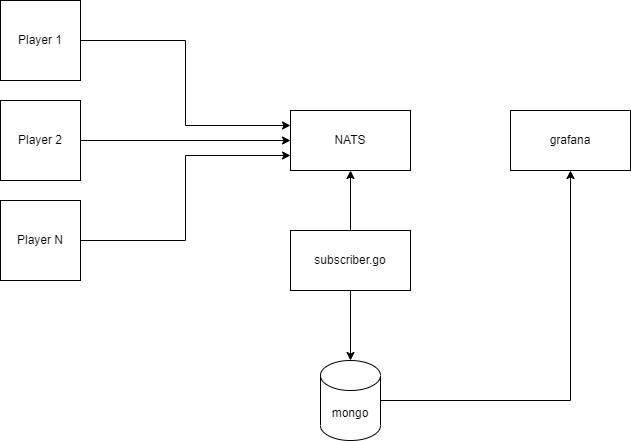

The diagram above was exported from draw.io. Its source (the exported page's mxGraphModel, read from the mxfile embedded in the PNG):
<mxGraphModel dx="1038" dy="556" grid="1" gridSize="10" guides="1" tooltips="1" connect="1" arrows="1" fold="1" page="1" pageScale="1" pageWidth="850" pageHeight="1100" math="0" shadow="0">
  <root>
    <mxCell id="0" />
    <mxCell id="1" parent="0" />
    <mxCell id="SyIiEv7Q6ZoedyB8-D95-5" style="edgeStyle=orthogonalEdgeStyle;rounded=0;orthogonalLoop=1;jettySize=auto;html=1;exitX=1;exitY=0.5;exitDx=0;exitDy=0;entryX=0;entryY=0.25;entryDx=0;entryDy=0;" edge="1" parent="1" source="SyIiEv7Q6ZoedyB8-D95-1" target="SyIiEv7Q6ZoedyB8-D95-4">
      <mxGeometry relative="1" as="geometry" />
    </mxCell>
    <mxCell id="SyIiEv7Q6ZoedyB8-D95-1" value="Player 1" style="whiteSpace=wrap;html=1;aspect=fixed;" vertex="1" parent="1">
      <mxGeometry x="40" y="50" width="80" height="80" as="geometry" />
    </mxCell>
    <mxCell id="SyIiEv7Q6ZoedyB8-D95-6" style="edgeStyle=orthogonalEdgeStyle;rounded=0;orthogonalLoop=1;jettySize=auto;html=1;exitX=1;exitY=0.5;exitDx=0;exitDy=0;entryX=0;entryY=0.5;entryDx=0;entryDy=0;" edge="1" parent="1" source="SyIiEv7Q6ZoedyB8-D95-2" target="SyIiEv7Q6ZoedyB8-D95-4">
      <mxGeometry relative="1" as="geometry" />
    </mxCell>
    <mxCell id="SyIiEv7Q6ZoedyB8-D95-2" value="Player 2" style="whiteSpace=wrap;html=1;aspect=fixed;" vertex="1" parent="1">
      <mxGeometry x="40" y="150" width="80" height="80" as="geometry" />
    </mxCell>
    <mxCell id="SyIiEv7Q6ZoedyB8-D95-7" style="edgeStyle=orthogonalEdgeStyle;rounded=0;orthogonalLoop=1;jettySize=auto;html=1;exitX=1;exitY=0.5;exitDx=0;exitDy=0;entryX=0;entryY=0.75;entryDx=0;entryDy=0;" edge="1" parent="1" source="SyIiEv7Q6ZoedyB8-D95-3" target="SyIiEv7Q6ZoedyB8-D95-4">
      <mxGeometry relative="1" as="geometry" />
    </mxCell>
    <mxCell id="SyIiEv7Q6ZoedyB8-D95-3" value="Player N" style="whiteSpace=wrap;html=1;aspect=fixed;" vertex="1" parent="1">
      <mxGeometry x="40" y="250" width="80" height="80" as="geometry" />
    </mxCell>
    <mxCell id="SyIiEv7Q6ZoedyB8-D95-4" value="NATS" style="rounded=0;whiteSpace=wrap;html=1;" vertex="1" parent="1">
      <mxGeometry x="330" y="160" width="120" height="60" as="geometry" />
    </mxCell>
    <mxCell id="SyIiEv7Q6ZoedyB8-D95-14" style="edgeStyle=orthogonalEdgeStyle;rounded=0;orthogonalLoop=1;jettySize=auto;html=1;" edge="1" parent="1" source="SyIiEv7Q6ZoedyB8-D95-9" target="SyIiEv7Q6ZoedyB8-D95-13">
      <mxGeometry relative="1" as="geometry" />
    </mxCell>
    <mxCell id="SyIiEv7Q6ZoedyB8-D95-9" value="mongo" style="shape=cylinder3;whiteSpace=wrap;html=1;boundedLbl=1;backgroundOutline=1;size=15;" vertex="1" parent="1">
      <mxGeometry x="360" y="410" width="60" height="80" as="geometry" />
    </mxCell>
    <mxCell id="SyIiEv7Q6ZoedyB8-D95-11" style="edgeStyle=orthogonalEdgeStyle;rounded=0;orthogonalLoop=1;jettySize=auto;html=1;entryX=0.5;entryY=1;entryDx=0;entryDy=0;" edge="1" parent="1" source="SyIiEv7Q6ZoedyB8-D95-10" target="SyIiEv7Q6ZoedyB8-D95-4">
      <mxGeometry relative="1" as="geometry" />
    </mxCell>
    <mxCell id="SyIiEv7Q6ZoedyB8-D95-12" style="edgeStyle=orthogonalEdgeStyle;rounded=0;orthogonalLoop=1;jettySize=auto;html=1;" edge="1" parent="1" source="SyIiEv7Q6ZoedyB8-D95-10" target="SyIiEv7Q6ZoedyB8-D95-9">
      <mxGeometry relative="1" as="geometry" />
    </mxCell>
    <mxCell id="SyIiEv7Q6ZoedyB8-D95-10" value="subscriber.go" style="rounded=0;whiteSpace=wrap;html=1;" vertex="1" parent="1">
      <mxGeometry x="330" y="280" width="120" height="60" as="geometry" />
    </mxCell>
    <mxCell id="SyIiEv7Q6ZoedyB8-D95-13" value="grafana" style="rounded=0;whiteSpace=wrap;html=1;" vertex="1" parent="1">
      <mxGeometry x="550" y="160" width="120" height="60" as="geometry" />
    </mxCell>
  </root>
</mxGraphModel>